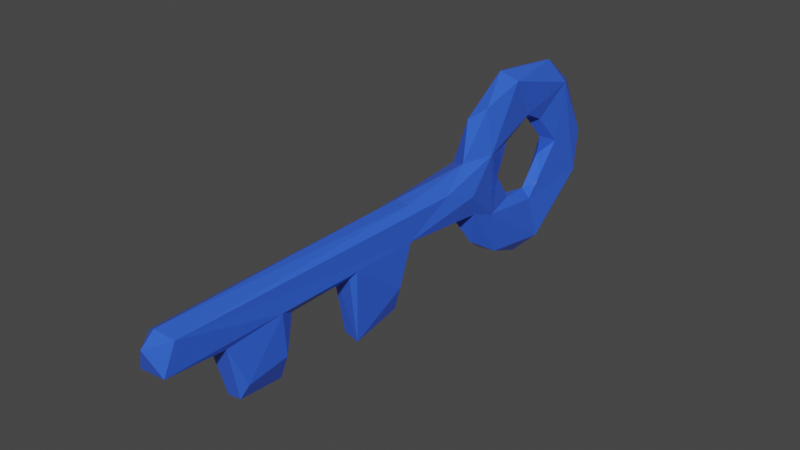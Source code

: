 # Source: key.blend  (saved by Blender 3.3.6; exported with 4.5.12 LTS)
import bpy
from mathutils import Matrix  # noqa: F401  (used for matrix-valued properties, if any)

bpy.ops.wm.read_factory_settings(use_empty=True)
scene = bpy.context.scene
scene.name = 'Scene'

# ---- collections
col_collection = bpy.data.collections.new('Collection'); scene.collection.children.link(col_collection)

# ---- materials (node trees are filled in below, after node groups)
mat_material_001 = bpy.data.materials.new('Material.001')
mat_material_001.use_transparent_shadow = False

# ---- material node trees
mat_material_001.use_nodes = True; mat_material_001.node_tree.nodes.clear()
_N = mat_material_001.node_tree.nodes; _L = mat_material_001.node_tree.links
n0 = _N.new('ShaderNodeOutputMaterial'); n0.name = 'Material Output'; n0.location = (188, 293)
n1 = _N.new('ShaderNodeBsdfPrincipled'); n1.name = 'Principled BSDF'; n1.location = (-205, 294)
n1.distribution = 'GGX'
n1.subsurface_method = 'RANDOM_WALK_SKIN'
n1.inputs[0].default_value = (0.03516, 0.1202, 0.8, 1.0)
n1.inputs[2].default_value = 0.2
n1.inputs[3].default_value = 1.45
n1.inputs[13].default_value = 0.4727
n1.inputs[27].default_value = (0.0, 0.0, 0.0, 1.0)
n1.inputs[28].default_value = 1.0
_L.new(n1.outputs[0], n0.inputs[0])
n0.is_active_output = True

# ---- world
world_world = bpy.data.worlds.new('World'); scene.world = world_world
world_world.use_nodes = True; world_world.node_tree.nodes.clear()
_N = world_world.node_tree.nodes; _L = world_world.node_tree.links
n0 = _N.new('ShaderNodeOutputWorld'); n0.name = 'World Output'; n0.location = (300, 300)
n1 = _N.new('ShaderNodeBackground'); n1.name = 'Background'; n1.location = (10, 300)
n1.inputs[0].default_value = (0.05088, 0.05088, 0.05088, 1.0)
_L.new(n1.outputs[0], n0.inputs[0])
n0.is_active_output = True
world_world.color = (0.05088, 0.05088, 0.05088)
world_world.use_sun_shadow = False
world_world.sun_shadow_jitter_overblur = 0.0

# ---- meshes
me_torus_001 = bpy.data.meshes.new('Torus.001')
me_torus_001.from_pydata([(0.05451, -0.3404, -0.5796), (-0.09476, -0.825, -0.09576), (-0.09425, -2.454, -0.053), (0.09396, -2.435, -0.0601), (-0.08834, -1.96, -0.09964), (0.1222, -0.2466, -0.05187), (0.08149, -1.393, -0.1031), (-0.1179, -0.2826, -0.05901), (-0.08287, -1.464, -0.5148), (-0.1035, -0.3576, -0.5303), (0.1267, -1.515, -0.03852), (-0.1153, -1.829, -0.428), (0.1166, -1.826, -0.4211), (0.1509, 0.4466, 0.05287), (-0.06694, -0.1778, 0.1984), (0.1222, -0.8124, -0.04845), (-0.1261, -1.471, -0.0496), (0.08866, -1.958, -0.09882), (-0.1152, -2.344, 0.1559), (-0.06797, 0.9602, -0.2026), (0.1048, 1.411, -0.6676), (0.1129, 1.708, 0.5931), (-0.1111, 1.33, -0.549), (0.1044, 0.7676, -0.2287), (-0.09208, 1.729, 0.1301), (0.03911, 0.9122, 0.02408), (0.09754, 1.957, -0.258), (-0.08547, 0.8572, -0.6115), (-0.06886, 1.051, 0.8212), (-0.06645, 0.6475, 0.5513), (-0.1221, 0.5588, 0.2231), (0.09264, 0.8415, -0.5854), (0.03915, 1.018, 0.2787), (0.07356, 1.25, 0.442), (0.006264, 1.543, 0.1541), (0.05454, 1.455, 0.3392), (-0.07721, 1.479, 0.3985), (0.05585, 1.509, -0.2059), (-0.04527, 0.9517, 0.2188), (0.1195, 0.1693, 0.1478), (0.05834, -0.2043, 0.1985), (-0.0465, -1.859, -0.5439), (-0.04965, 0.4534, -0.1733), (0.0208, 1.215, -0.7551), (0.03026, 1.803, -0.5356), (0.004802, 2.064, 0.1074), (0.09051, 2.006, 0.09054), (0.05674, 0.723, 0.646), (0.01399, 0.6148, -0.439), (0.001891, 1.909, 0.5402), (0.1013, 1.044, 0.7792), (-0.002986, -0.2287, -0.1204), (-0.07055, 1.474, -0.2864), (-0.1084, 1.75, -0.4927), (-0.02357, 1.546, -0.6982), (0.07968, 1.666, 0.09433), (-0.02994, 1.57, -0.02577), (-0.0716, 1.965, -0.2721), (-0.1088, 1.954, 0.3044), (-0.0251, 1.38, 0.356), (-0.1088, 1.396, 0.7693), (0.03032, 1.573, 0.8013), (-2.486e-06, 1.129, 0.3391), (0.03888, 0.461, 0.285), (0.1142, 0.7185, 0.2851), (-0.03196, -2.377, 0.2041), (-0.0126, 0.957, -0.03936), (0.02789, 1.081, -0.2163), (-0.0788, 1.229, -0.7257), (0.07341, 1.332, -0.31), (-0.02363, 1.369, -0.2596), (0.004307, -2.508, 0.1389), (-0.1256, -0.8365, 0.1138), (0.06139, -0.7572, -0.6559), (0.07628, -0.8441, -0.1013), (-0.07646, -0.7343, -0.6376), (0.1191, -0.362, -0.3816), (0.1185, -1.487, -0.3773), (0.03154, -1.472, -0.5885), (0.06848, -1.862, -0.5281), (-0.1466, 0.4773, 0.1112), (-0.1264, 0.5879, -0.1111), (0.1076, 0.5249, -0.1372), (-0.07208, -1.384, -0.09918), (0.1127, -2.346, 0.1693)], [], [(54, 20, 43), (54, 44, 20), (22, 53, 68), (53, 44, 54), (53, 57, 44), (26, 55, 69), (37, 56, 70), (56, 52, 70), (52, 53, 22), (55, 56, 37), (24, 53, 52), (58, 45, 57), (57, 45, 26), (46, 21, 26), (55, 34, 56), (53, 58, 57), (21, 55, 26), (58, 49, 45), (49, 46, 45), (49, 21, 46), (21, 35, 55), (35, 59, 34), (34, 36, 24), (61, 21, 49), (58, 60, 49), (60, 28, 61), (61, 50, 21), (50, 33, 21), (59, 60, 36), (38, 60, 59), (29, 47, 28), (64, 32, 33), (32, 38, 62), (38, 30, 60), (29, 63, 47), (25, 38, 32), (30, 29, 60), (4, 17, 2), (30, 81, 80), (66, 19, 38), (19, 81, 38), (48, 82, 42), (31, 23, 82), (81, 27, 42), (27, 48, 42), (23, 67, 25), (67, 66, 25), (22, 27, 81), (27, 31, 48), (68, 43, 27), (27, 43, 31), (20, 69, 23), (69, 67, 23), (69, 70, 67), (70, 22, 19), (22, 68, 27), (2, 71, 18), (71, 3, 84), (5, 84, 10), (11, 4, 16), (83, 78, 8), (17, 41, 79), (51, 9, 7), (10, 17, 12), (83, 8, 16), (72, 75, 1), (0, 75, 9), (73, 0, 76), (76, 5, 15), (76, 0, 51), (72, 9, 75), (16, 8, 11), (77, 78, 6), (11, 41, 4), (12, 79, 78), (77, 12, 78), (79, 41, 78), (8, 41, 11), (16, 18, 72), (10, 12, 77), (5, 10, 15), (1, 74, 83), (15, 6, 74), (40, 65, 84), (72, 18, 14), (1, 83, 16), (16, 4, 2), (63, 30, 14), (80, 72, 30), (81, 42, 7), (42, 51, 7), (63, 40, 39), (39, 5, 13), (68, 54, 43), (70, 52, 22), (68, 53, 54), (20, 26, 69), (44, 26, 20), (37, 70, 69), (57, 26, 44), (69, 55, 37), (56, 24, 52), (45, 46, 26), (24, 58, 53), (34, 24, 56), (55, 35, 34), (34, 59, 36), (36, 58, 24), (60, 61, 49), (58, 36, 60), (21, 33, 35), (33, 59, 35), (28, 50, 61), (33, 62, 59), (28, 47, 50), (33, 32, 62), (62, 38, 59), (60, 29, 28), (50, 64, 33), (47, 64, 50), (30, 63, 29), (47, 63, 64), (64, 25, 32), (17, 3, 2), (13, 23, 64), (65, 71, 84), (13, 82, 23), (64, 23, 25), (25, 66, 38), (38, 81, 30), (48, 31, 82), (67, 19, 66), (19, 22, 81), (31, 20, 23), (67, 70, 19), (43, 20, 31), (18, 71, 65), (2, 3, 71), (72, 80, 7), (15, 74, 73), (83, 6, 78), (17, 4, 41), (51, 0, 9), (74, 1, 73), (73, 1, 75), (12, 17, 79), (0, 73, 75), (15, 73, 76), (7, 9, 72), (5, 76, 51), (10, 77, 6), (8, 78, 41), (64, 63, 39), (64, 39, 13), (5, 39, 84), (74, 6, 83), (40, 14, 65), (14, 18, 65), (72, 1, 16), (39, 40, 84), (15, 10, 6), (10, 84, 3), (10, 3, 17), (16, 2, 18), (42, 82, 51), (82, 5, 51), (63, 14, 40), (30, 72, 14), (80, 81, 7), (13, 5, 82)])
_uv = me_torus_001.uv_layers.new(name='UVMap')
_uv.uv.foreach_set('vector', [0.5585, 0.4786, 0.5323, 0.6219, 0.4917, 0.5357, 0.5585, 0.4786, 0.6192, 0.5506, 0.5323, 0.6219, 0.5167, 0.2568, 0.61, 0.3178, 0.4949, 0.4037, 0.6002, 0.4129, 0.6192, 0.5506, 0.5585, 0.4786, 0.6002, 0.4129, 0.6834, 0.4283, 0.6192, 0.5506, 0.6833, 0.5956, 0.7505, 0.8235, 0.5298, 0.8773, 0.628, 0.8816, 0.7127, 1.002, 0.5565, 0.9935, 0.7127, 1.002, 0.6076, 1.075, 0.5565, 0.9935, 0.5902, 0.1888, 0.61, 0.3178, 0.5167, 0.2568, 0.7505, 0.8235, 0.7127, 1.002, 0.628, 0.8816, 0.7801, 0.2159, 0.61, 0.3178, 0.5902, 0.1888, 0.806, 0.3913, 0.7608, 0.5144, 0.6834, 0.4283, 0.6834, 0.4283, 0.7608, 0.5144, 0.6799, 0.5935, 0.7592, 0.6345, 0.8888, 0.6486, 0.6833, 0.5956, 0.7505, 0.8235, 0.8084, 0.9596, 0.7127, 1.002, 0.7173, 0.3092, 0.806, 0.3913, 0.7115, 0.3333, 0.8888, 0.6486, 0.7505, 0.8235, 0.6833, 0.5956, 0.806, 0.3913, 0.8504, 0.5013, 0.7608, 0.5144, 0.8504, 0.5013, 0.7592, 0.6345, 0.7608, 0.5144, 0.8504, 0.5013, 0.8888, 0.6486, 0.7592, 0.6345, 0.8888, 0.6486, 0.9085, 0.8952, 0.7505, 0.8235, 0.9085, 0.8952, 0.9394, 0.9748, 0.8084, 0.9596, 0.8084, 0.9596, 0.8963, 1.064, 0.8305, 1.084, 0.936, 0.5198, 0.8888, 0.6486, 0.8504, 0.5013, 0.8824, 0.3469, 0.9567, 0.3549, 0.8504, 0.5013, 0.9567, 0.3549, 0.9944, 0.4399, 0.936, 0.5198, 0.936, 0.5198, 0.9938, 0.5888, 0.8888, 0.6486, 0.04712, 0.5992, 0.02244, 0.8468, 0.005905, 0.7135, 0.0271, 0.1773, 0.02216, 0.3108, 0.006741, 0.2296, 0.1638, 0.1825, 0.02216, 0.3108, 0.0271, 0.1773, 0.1401, 0.428, 0.117, 0.5598, 0.04259, 0.4351, 0.202, 0.7303, 0.1345, 0.9077, 0.02244, 0.8468, 0.1345, 0.9077, 0.1804, 1.034, 0.06542, 0.9774, 0.1638, 0.1825, 0.202, 0.3246, 0.02216, 0.3108, 0.1401, 0.428, 0.2038, 0.5451, 0.117, 0.5598, 0.26, 0.8914, 0.1804, 1.034, 0.1345, 0.9077, 0.202, 0.3246, 0.1401, 0.428, 0.02216, 0.3108, 0.2684, 0.4253, 0.2698, 0.5583, 0.2601, 0.4465, 0.202, 0.3246, 0.2921, 0.2991, 0.2382, 0.3311, 0.2959, 0.9769, 0.3603, 1.061, 0.1804, 1.034, 0.3814, 0.185, 0.2921, 0.2991, 0.1638, 0.1825, 0.3552, 0.509, 0.2952, 0.6311, 0.2972, 0.4524, 0.4078, 0.6077, 0.3318, 0.7557, 0.2952, 0.6311, 0.2921, 0.2991, 0.4099, 0.4072, 0.2957, 0.3563, 0.4099, 0.4072, 0.3552, 0.509, 0.2972, 0.4524, 0.3318, 0.7557, 0.4083, 0.9355, 0.26, 0.8914, 0.4083, 0.9355, 0.2959, 0.9769, 0.26, 0.8914, 0.5167, 0.2568, 0.4099, 0.4072, 0.2921, 0.2991, 0.4099, 0.4072, 0.4078, 0.6077, 0.3552, 0.509, 0.4949, 0.4037, 0.4917, 0.5357, 0.4099, 0.4072, 0.4099, 0.4072, 0.4917, 0.5357, 0.4078, 0.6077, 0.5323, 0.6219, 0.5298, 0.8773, 0.3318, 0.7557, 0.5298, 0.8773, 0.4083, 0.9355, 0.3318, 0.7557, 0.5298, 0.8773, 0.5565, 0.9935, 0.4083, 0.9355, 0.5203, 0.17, 0.5167, 0.2568, 0.3814, 0.185, 0.5167, 0.2568, 0.4949, 0.4037, 0.4099, 0.4072, 0.2601, 0.4465, 0.2398, 0.4979, 0.2384, 0.4167, 0.2398, 0.4979, 0.2618, 0.5402, 0.2368, 0.5583, 0.2635, 0.5735, 0.2368, 0.5583, 0.2614, 0.5821, 0.2706, 0.4297, 0.2684, 0.4253, 0.263, 0.4167, 0.27, 0.4426, 0.2708, 0.5092, 0.2708, 0.4316, 0.2698, 0.5583, 0.2708, 0.4668, 0.2708, 0.533, 0.2717, 0.5002, 0.2708, 0.4398, 0.2678, 0.4173, 0.2614, 0.5821, 0.2698, 0.5583, 0.2706, 0.5683, 0.27, 0.4426, 0.2708, 0.4316, 0.263, 0.4167, 0.2611, 0.4169, 0.2708, 0.4463, 0.2687, 0.4257, 0.2708, 0.5296, 0.2708, 0.4463, 0.2708, 0.4398, 0.2708, 0.5387, 0.2708, 0.5296, 0.2703, 0.5785, 0.2703, 0.5785, 0.2635, 0.5735, 0.2624, 0.5833, 0.2703, 0.5785, 0.2708, 0.5296, 0.2717, 0.5002, 0.2611, 0.4169, 0.2708, 0.4398, 0.2708, 0.4463, 0.263, 0.4167, 0.2708, 0.4316, 0.2706, 0.4297, 0.2708, 0.5705, 0.2708, 0.5092, 0.2687, 0.5559, 0.2706, 0.4297, 0.2708, 0.4668, 0.2684, 0.4253, 0.2706, 0.5683, 0.2708, 0.533, 0.2708, 0.5092, 0.2708, 0.5705, 0.2706, 0.5683, 0.2708, 0.5092, 0.2708, 0.533, 0.2708, 0.4668, 0.2708, 0.5092, 0.2708, 0.4316, 0.2708, 0.4668, 0.2706, 0.4297, 0.263, 0.4167, 0.2384, 0.4167, 0.2611, 0.4169, 0.2614, 0.5821, 0.2706, 0.5683, 0.2708, 0.5705, 0.2635, 0.5735, 0.2614, 0.5821, 0.2624, 0.5833, 0.2687, 0.4257, 0.2703, 0.5538, 0.27, 0.4426, 0.2624, 0.5833, 0.2687, 0.5559, 0.2703, 0.5538, 0.2286, 0.5319, 0.2309, 0.4567, 0.2368, 0.5583, 0.2611, 0.4169, 0.2384, 0.4167, 0.2286, 0.4317, 0.2687, 0.4257, 0.27, 0.4426, 0.263, 0.4167, 0.263, 0.4167, 0.2684, 0.4253, 0.2601, 0.4465, 0.2038, 0.5451, 0.2022, 0.3779, 0.2286, 0.4317, 0.2382, 0.3311, 0.2611, 0.4169, 0.2022, 0.3779, 0.2921, 0.2991, 0.2972, 0.4524, 0.2678, 0.4173, 0.2972, 0.4524, 0.2717, 0.5002, 0.2678, 0.4173, 0.2038, 0.5451, 0.2286, 0.5319, 0.2354, 0.6159, 0.2354, 0.6159, 0.2635, 0.5735, 0.2473, 0.6623, 0.4949, 0.4037, 0.5585, 0.4786, 0.4917, 0.5357, 0.5203, 0.17, 0.5902, 0.1888, 0.5167, 0.2568, 0.4949, 0.4037, 0.6002, 0.4129, 0.5585, 0.4786, 0.5323, 0.6219, 0.6833, 0.5956, 0.5298, 0.8773, 0.6192, 0.5506, 0.6833, 0.5956, 0.5323, 0.6219, 0.628, 0.8816, 0.5565, 0.9935, 0.5298, 0.8773, 0.6834, 0.4283, 0.6799, 0.5935, 0.6192, 0.5506, 0.5298, 0.8773, 0.7505, 0.8235, 0.628, 0.8816, 0.6969, 0.1734, 0.7801, 0.2159, 0.5902, 0.1888, 0.7608, 0.5144, 0.7592, 0.6345, 0.6799, 0.5935, 0.7801, 0.2159, 0.806, 0.3913, 0.61, 0.3178, 0.7889, 0.1667, 0.7801, 0.2159, 0.6969, 0.1734, 0.7505, 0.8235, 0.9085, 0.8952, 0.8084, 0.9596, 0.8084, 0.9596, 0.9394, 0.9748, 0.8963, 1.064, 0.9077, 0.1846, 0.806, 0.3913, 0.7801, 0.2159, 0.9567, 0.3549, 0.936, 0.5198, 0.8504, 0.5013, 0.806, 0.3913, 0.9077, 0.1846, 0.9567, 0.3549, 0.8888, 0.6486, 0.9834, 0.8592, 0.9085, 0.8952, 0.9834, 0.8592, 0.9394, 0.9748, 0.9085, 0.8952, 0.04259, 0.4351, 0.04712, 0.5992, 8.882e-16, 0.5417, 0.02244, 0.8468, 0.06542, 0.9774, 0.004948, 0.9387, 0.04259, 0.4351, 0.117, 0.5598, 0.04712, 0.5992, 0.02244, 0.8468, 0.1345, 0.9077, 0.06542, 0.9774, 0.06542, 0.9774, 0.1804, 1.034, 0.02703, 1.065, 0.02216, 0.3108, 0.1401, 0.428, 0.04259, 0.4351, 0.04712, 0.5992, 0.202, 0.7303, 0.02244, 0.8468, 0.117, 0.5598, 0.202, 0.7303, 0.04712, 0.5992, 0.2022, 0.3779, 0.2038, 0.5451, 0.1401, 0.428, 0.117, 0.5598, 0.2038, 0.5451, 0.202, 0.7303, 0.202, 0.7303, 0.26, 0.8914, 0.1345, 0.9077, 0.2698, 0.5583, 0.2618, 0.5402, 0.2601, 0.4465, 0.2473, 0.6623, 0.3318, 0.7557, 0.202, 0.7303, 0.2309, 0.4567, 0.2398, 0.4979, 0.2368, 0.5583, 0.2473, 0.6623, 0.2952, 0.6311, 0.3318, 0.7557, 0.202, 0.7303, 0.3318, 0.7557, 0.26, 0.8914, 0.26, 0.8914, 0.2959, 0.9769, 0.1804, 1.034, 0.1638, 0.1825, 0.2921, 0.2991, 0.202, 0.3246, 0.3552, 0.509, 0.4078, 0.6077, 0.2952, 0.6311, 0.4083, 0.9355, 0.3603, 1.061, 0.2959, 0.9769, 0.3814, 0.185, 0.5167, 0.2568, 0.2921, 0.2991, 0.4078, 0.6077, 0.5323, 0.6219, 0.3318, 0.7557, 0.4083, 0.9355, 0.5565, 0.9935, 0.3603, 1.061, 0.4917, 0.5357, 0.5323, 0.6219, 0.4078, 0.6077, 0.2384, 0.4167, 0.2398, 0.4979, 0.2309, 0.4567, 0.2601, 0.4465, 0.2618, 0.5402, 0.2398, 0.4979, 0.2611, 0.4169, 0.2382, 0.3311, 0.2678, 0.4173, 0.2624, 0.5833, 0.2703, 0.5538, 0.2708, 0.5387, 0.27, 0.4426, 0.2687, 0.5559, 0.2708, 0.5092, 0.2698, 0.5583, 0.2684, 0.4253, 0.2708, 0.4668, 0.2717, 0.5002, 0.2708, 0.5296, 0.2708, 0.4398, 0.2703, 0.5538, 0.2687, 0.4257, 0.2708, 0.5387, 0.2708, 0.5387, 0.2687, 0.4257, 0.2708, 0.4463, 0.2706, 0.5683, 0.2698, 0.5583, 0.2708, 0.533, 0.2708, 0.5296, 0.2708, 0.5387, 0.2708, 0.4463, 0.2624, 0.5833, 0.2708, 0.5387, 0.2703, 0.5785, 0.2678, 0.4173, 0.2708, 0.4398, 0.2611, 0.4169, 0.2635, 0.5735, 0.2703, 0.5785, 0.2717, 0.5002, 0.2614, 0.5821, 0.2708, 0.5705, 0.2687, 0.5559, 0.2708, 0.4316, 0.2708, 0.5092, 0.2708, 0.4668, 0.202, 0.7303, 0.2038, 0.5451, 0.2354, 0.6159, 0.202, 0.7303, 0.2354, 0.6159, 0.2473, 0.6623, 0.2635, 0.5735, 0.2354, 0.6159, 0.2368, 0.5583, 0.2703, 0.5538, 0.2687, 0.5559, 0.27, 0.4426, 0.2286, 0.5319, 0.2286, 0.4317, 0.2309, 0.4567, 0.2286, 0.4317, 0.2384, 0.4167, 0.2309, 0.4567, 0.2611, 0.4169, 0.2687, 0.4257, 0.263, 0.4167, 0.2354, 0.6159, 0.2286, 0.5319, 0.2368, 0.5583, 0.2624, 0.5833, 0.2614, 0.5821, 0.2687, 0.5559, 0.2614, 0.5821, 0.2368, 0.5583, 0.2618, 0.5402, 0.2614, 0.5821, 0.2618, 0.5402, 0.2698, 0.5583, 0.263, 0.4167, 0.2601, 0.4465, 0.2384, 0.4167, 0.2972, 0.4524, 0.2952, 0.6311, 0.2717, 0.5002, 0.2952, 0.6311, 0.2635, 0.5735, 0.2717, 0.5002, 0.2038, 0.5451, 0.2286, 0.4317, 0.2286, 0.5319, 0.2022, 0.3779, 0.2611, 0.4169, 0.2286, 0.4317, 0.2382, 0.3311, 0.2921, 0.2991, 0.2678, 0.4173, 0.2473, 0.6623, 0.2635, 0.5735, 0.2952, 0.6311])
me_torus_001.materials.append(mat_material_001)
me_torus_001.update()

# ---- objects
ob_torus_001 = bpy.data.objects.new('Torus.001', me_torus_001)

# ---- transforms, parenting, visibility, modifiers, constraints
ob_torus_001.location = (0.0, 0.0, 0.0)

# ---- collection membership
col_collection.objects.link(ob_torus_001)

# ---- scene / render settings (as saved in the file)
scene.frame_start = 1; scene.frame_end = 250; scene.frame_set(2)
scene.render.engine = 'BLENDER_EEVEE_NEXT'
scene.cycles.sampling_pattern = 'TABULATED_SOBOL'
scene.cycles.use_light_tree = False
scene.view_settings.view_transform = 'Filmic'
bpy.context.view_layer.update()

# ---- added for rendering (the .blend has no active camera and no usable light): camera, sun
cam_auto = bpy.data.cameras.new('AutoCamera')
cam_auto.lens = 50.0
cam_auto.sensor_width = 36.0
cam_auto.clip_end = 1000.0
ob_auto_camera = bpy.data.objects.new('AutoCamera', cam_auto)
scene.collection.objects.link(ob_auto_camera)
ob_auto_camera.location = (4.48554, -5.60198, 3.61978)
ob_auto_camera.rotation_euler = (1.09748, -7.21219e-08, 0.694738)
scene.camera = ob_auto_camera
light_auto_sun = bpy.data.lights.new('AutoSun', 'SUN')
light_auto_sun.energy = 3.0
light_auto_sun.angle = 0.0523599
ob_auto_sun = bpy.data.objects.new('AutoSun', light_auto_sun)
scene.collection.objects.link(ob_auto_sun)
ob_auto_sun.rotation_euler = (0.872665, 0.174533, 0.523599)
bpy.context.view_layer.update()
